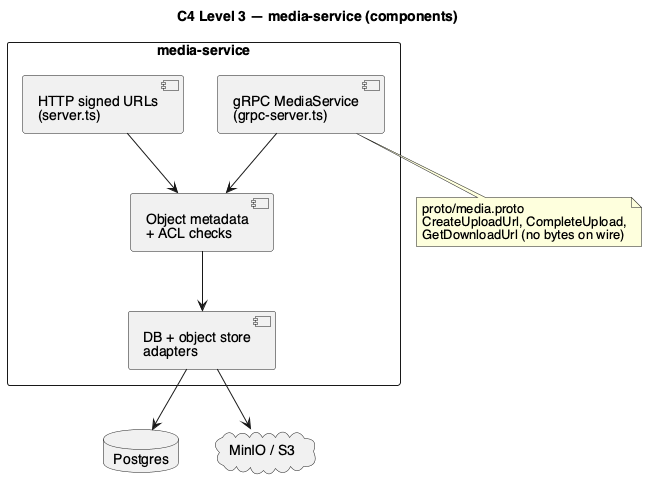

The diagram above was rendered by PlantUML. Its source (embedded in the PNG):
@startuml c4_component_media
title C4 Level 3 — media-service (components)
skinparam defaultFontName Helvetica

rectangle "media-service" {
  [HTTP signed URLs\n(server.ts)] as http
  [gRPC MediaService\n(grpc-server.ts)] as grpc
  [Object metadata\n+ ACL checks] as dom
  [DB + object store\nadapters] as repo
}

database "Postgres" as pg
cloud "MinIO / S3" as s3

http --> dom
grpc --> dom
dom --> repo
repo --> pg
repo --> s3

note bottom of grpc
  proto/media.proto
  CreateUploadUrl, CompleteUpload,
  GetDownloadUrl (no bytes on wire)
end note

@enduml